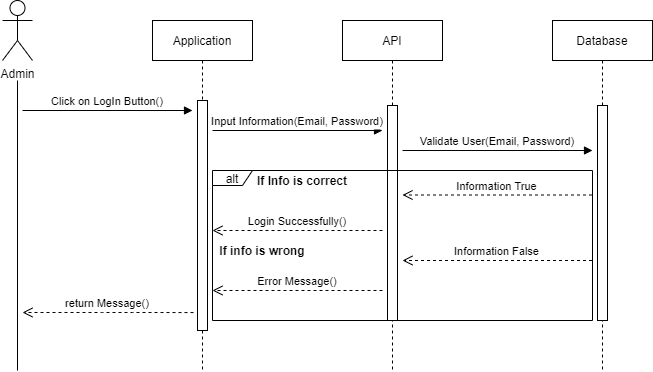

The diagram above was exported from draw.io. Its source (the exported page's mxGraphModel, read from the mxfile embedded in the PNG):
<mxGraphModel dx="868" dy="488" grid="1" gridSize="10" guides="1" tooltips="1" connect="1" arrows="1" fold="1" page="1" pageScale="1" pageWidth="850" pageHeight="1100" math="0" shadow="0">
  <root>
    <mxCell id="0" />
    <mxCell id="1" parent="0" />
    <mxCell id="3nuBFxr9cyL0pnOWT2aG-7" value="return Message()" style="verticalAlign=bottom;endArrow=open;dashed=1;endSize=8;shadow=0;strokeWidth=1;exitX=-0.4;exitY=0.922;exitDx=0;exitDy=0;exitPerimeter=0;" parent="1" source="lZj7pzvPMmKDAmuNltpu-2" edge="1">
      <mxGeometry relative="1" as="geometry">
        <mxPoint x="210" y="372" as="targetPoint" />
        <mxPoint x="345" y="312" as="sourcePoint" />
        <Array as="points">
          <mxPoint x="330" y="372" />
          <mxPoint x="280" y="372" />
        </Array>
      </mxGeometry>
    </mxCell>
    <mxCell id="3nuBFxr9cyL0pnOWT2aG-8" value="Click on LogIn Button()" style="verticalAlign=bottom;endArrow=block;shadow=0;strokeWidth=1;" parent="1" edge="1">
      <mxGeometry relative="1" as="geometry">
        <mxPoint x="210" y="170" as="sourcePoint" />
        <mxPoint x="380" y="170" as="targetPoint" />
      </mxGeometry>
    </mxCell>
    <mxCell id="lZj7pzvPMmKDAmuNltpu-1" value="Application" style="shape=umlLifeline;perimeter=lifelinePerimeter;container=1;collapsible=0;recursiveResize=0;rounded=0;shadow=0;strokeWidth=1;" vertex="1" parent="1">
      <mxGeometry x="340" y="80" width="100" height="350" as="geometry" />
    </mxCell>
    <mxCell id="lZj7pzvPMmKDAmuNltpu-2" value="" style="points=[];perimeter=orthogonalPerimeter;rounded=0;shadow=0;strokeWidth=1;" vertex="1" parent="lZj7pzvPMmKDAmuNltpu-1">
      <mxGeometry x="45" y="80" width="10" height="230" as="geometry" />
    </mxCell>
    <mxCell id="lZj7pzvPMmKDAmuNltpu-3" value="API" style="shape=umlLifeline;perimeter=lifelinePerimeter;container=1;collapsible=0;recursiveResize=0;rounded=0;shadow=0;strokeWidth=1;" vertex="1" parent="1">
      <mxGeometry x="530" y="80" width="100" height="350" as="geometry" />
    </mxCell>
    <mxCell id="lZj7pzvPMmKDAmuNltpu-4" value="" style="points=[];perimeter=orthogonalPerimeter;rounded=0;shadow=0;strokeWidth=1;" vertex="1" parent="lZj7pzvPMmKDAmuNltpu-3">
      <mxGeometry x="45" y="85" width="10" height="215" as="geometry" />
    </mxCell>
    <mxCell id="lZj7pzvPMmKDAmuNltpu-5" value="Database" style="shape=umlLifeline;perimeter=lifelinePerimeter;container=1;collapsible=0;recursiveResize=0;rounded=0;shadow=0;strokeWidth=1;" vertex="1" parent="1">
      <mxGeometry x="740" y="80" width="100" height="350" as="geometry" />
    </mxCell>
    <mxCell id="lZj7pzvPMmKDAmuNltpu-6" value="" style="points=[];perimeter=orthogonalPerimeter;rounded=0;shadow=0;strokeWidth=1;" vertex="1" parent="lZj7pzvPMmKDAmuNltpu-5">
      <mxGeometry x="45" y="85" width="10" height="215" as="geometry" />
    </mxCell>
    <mxCell id="lZj7pzvPMmKDAmuNltpu-7" value="Admin" style="shape=umlActor;verticalLabelPosition=bottom;verticalAlign=top;html=1;outlineConnect=0;" vertex="1" parent="1">
      <mxGeometry x="190" y="60" width="30" height="60" as="geometry" />
    </mxCell>
    <mxCell id="lZj7pzvPMmKDAmuNltpu-9" value="" style="endArrow=none;html=1;" edge="1" parent="1">
      <mxGeometry width="50" height="50" relative="1" as="geometry">
        <mxPoint x="205" y="430" as="sourcePoint" />
        <mxPoint x="205" y="140" as="targetPoint" />
      </mxGeometry>
    </mxCell>
    <mxCell id="lZj7pzvPMmKDAmuNltpu-10" value="Input Information(Email, Password)" style="verticalAlign=bottom;endArrow=block;shadow=0;strokeWidth=1;" edge="1" parent="1">
      <mxGeometry relative="1" as="geometry">
        <mxPoint x="400" y="190" as="sourcePoint" />
        <mxPoint x="570" y="190" as="targetPoint" />
      </mxGeometry>
    </mxCell>
    <mxCell id="lZj7pzvPMmKDAmuNltpu-11" value="Validate User(Email, Password)" style="verticalAlign=bottom;endArrow=block;shadow=0;strokeWidth=1;" edge="1" parent="1">
      <mxGeometry relative="1" as="geometry">
        <mxPoint x="590" y="210" as="sourcePoint" />
        <mxPoint x="780" y="210" as="targetPoint" />
      </mxGeometry>
    </mxCell>
    <mxCell id="lZj7pzvPMmKDAmuNltpu-12" value="Information True" style="verticalAlign=bottom;endArrow=open;dashed=1;endSize=8;shadow=0;strokeWidth=1;" edge="1" parent="1">
      <mxGeometry relative="1" as="geometry">
        <mxPoint x="590" y="254.5" as="targetPoint" />
        <mxPoint x="779.5" y="254.5" as="sourcePoint" />
      </mxGeometry>
    </mxCell>
    <mxCell id="lZj7pzvPMmKDAmuNltpu-13" value="Login Successfully()" style="verticalAlign=bottom;endArrow=open;dashed=1;endSize=8;shadow=0;strokeWidth=1;" edge="1" parent="1">
      <mxGeometry relative="1" as="geometry">
        <mxPoint x="400" y="290" as="targetPoint" />
        <mxPoint x="570" y="290" as="sourcePoint" />
      </mxGeometry>
    </mxCell>
    <mxCell id="lZj7pzvPMmKDAmuNltpu-14" value="Information False" style="verticalAlign=bottom;endArrow=open;dashed=1;endSize=8;shadow=0;strokeWidth=1;" edge="1" parent="1">
      <mxGeometry relative="1" as="geometry">
        <mxPoint x="590" y="320" as="targetPoint" />
        <mxPoint x="779.5" y="320" as="sourcePoint" />
      </mxGeometry>
    </mxCell>
    <mxCell id="lZj7pzvPMmKDAmuNltpu-15" value="Error Message()" style="verticalAlign=bottom;endArrow=open;dashed=1;endSize=8;shadow=0;strokeWidth=1;" edge="1" parent="1">
      <mxGeometry relative="1" as="geometry">
        <mxPoint x="400" y="350" as="targetPoint" />
        <mxPoint x="570" y="350" as="sourcePoint" />
      </mxGeometry>
    </mxCell>
    <mxCell id="lZj7pzvPMmKDAmuNltpu-17" value="alt" style="shape=umlFrame;whiteSpace=wrap;html=1;width=40;height=15;" vertex="1" parent="1">
      <mxGeometry x="400" y="230" width="380" height="150" as="geometry" />
    </mxCell>
    <mxCell id="lZj7pzvPMmKDAmuNltpu-18" value="If Info is correct" style="text;html=1;strokeColor=none;fillColor=none;align=center;verticalAlign=middle;whiteSpace=wrap;rounded=0;strokeWidth=5;fontStyle=1" vertex="1" parent="1">
      <mxGeometry x="440" y="230" width="100" height="20" as="geometry" />
    </mxCell>
    <mxCell id="lZj7pzvPMmKDAmuNltpu-19" value="If info is wrong" style="text;html=1;strokeColor=none;fillColor=none;align=center;verticalAlign=middle;whiteSpace=wrap;rounded=0;strokeWidth=5;fontStyle=1;spacingBottom=0;" vertex="1" parent="1">
      <mxGeometry x="400" y="300" width="100" height="20" as="geometry" />
    </mxCell>
  </root>
</mxGraphModel>